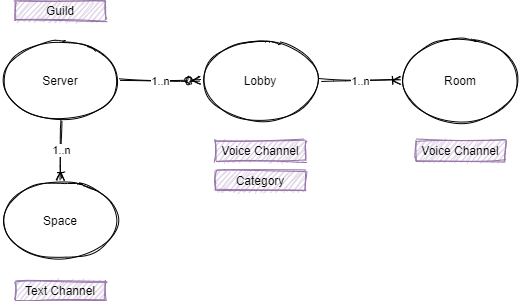

The diagram above was exported from draw.io. Its source (the exported page's mxGraphModel, read from the mxfile embedded in the PNG):
<mxGraphModel dx="1094" dy="790" grid="1" gridSize="10" guides="1" tooltips="1" connect="1" arrows="1" fold="1" page="1" pageScale="1" pageWidth="850" pageHeight="1100" math="0" shadow="0">
  <root>
    <mxCell id="0" />
    <mxCell id="1" parent="0" />
    <mxCell id="2" style="edgeStyle=none;rounded=0;orthogonalLoop=1;jettySize=auto;html=1;endArrow=ERzeroToMany;endFill=1;sketch=1;" edge="1" parent="1" source="6" target="9">
      <mxGeometry relative="1" as="geometry" />
    </mxCell>
    <mxCell id="3" value="1..n" style="edgeLabel;html=1;align=center;verticalAlign=middle;resizable=0;points=[];sketch=1;" vertex="1" connectable="0" parent="2">
      <mxGeometry x="0.2292" y="-2" relative="1" as="geometry">
        <mxPoint x="-9.14" y="-2" as="offset" />
      </mxGeometry>
    </mxCell>
    <mxCell id="4" style="edgeStyle=none;rounded=0;orthogonalLoop=1;jettySize=auto;html=1;startArrow=none;startFill=0;endArrow=ERoneToMany;endFill=0;sketch=1;" edge="1" parent="1" source="6" target="11">
      <mxGeometry relative="1" as="geometry" />
    </mxCell>
    <mxCell id="5" value="1..n" style="edgeLabel;html=1;align=center;verticalAlign=middle;resizable=0;points=[];sketch=1;" vertex="1" connectable="0" parent="4">
      <mxGeometry x="0.3762" y="1" relative="1" as="geometry">
        <mxPoint x="-1" y="-11.14" as="offset" />
      </mxGeometry>
    </mxCell>
    <mxCell id="6" value="Server" style="ellipse;whiteSpace=wrap;html=1;sketch=1;" vertex="1" parent="1">
      <mxGeometry x="160" y="300" width="120" height="80" as="geometry" />
    </mxCell>
    <mxCell id="7" style="edgeStyle=none;rounded=0;orthogonalLoop=1;jettySize=auto;html=1;startArrow=none;startFill=0;endArrow=ERoneToMany;endFill=0;sketch=1;" edge="1" parent="1" source="9" target="10">
      <mxGeometry relative="1" as="geometry" />
    </mxCell>
    <mxCell id="8" value="1..n" style="edgeLabel;html=1;align=center;verticalAlign=middle;resizable=0;points=[];sketch=1;" vertex="1" connectable="0" parent="7">
      <mxGeometry x="0.6607" y="-1" relative="1" as="geometry">
        <mxPoint x="-26.29" y="-1" as="offset" />
      </mxGeometry>
    </mxCell>
    <mxCell id="9" value="Lobby" style="ellipse;whiteSpace=wrap;html=1;sketch=1;" vertex="1" parent="1">
      <mxGeometry x="360" y="300" width="120" height="80" as="geometry" />
    </mxCell>
    <mxCell id="10" value="Room" style="ellipse;whiteSpace=wrap;html=1;sketch=1;" vertex="1" parent="1">
      <mxGeometry x="560" y="300" width="120" height="80" as="geometry" />
    </mxCell>
    <mxCell id="11" value="Space" style="ellipse;whiteSpace=wrap;html=1;sketch=1;" vertex="1" parent="1">
      <mxGeometry x="160" y="440" width="120" height="80" as="geometry" />
    </mxCell>
    <mxCell id="12" value="Voice Channel" style="rounded=0;whiteSpace=wrap;html=1;fillColor=#e1d5e7;strokeColor=#9673a6;sketch=1;" vertex="1" parent="1">
      <mxGeometry x="375" y="400" width="90" height="20" as="geometry" />
    </mxCell>
    <mxCell id="13" value="Category" style="rounded=0;whiteSpace=wrap;html=1;fillColor=#e1d5e7;strokeColor=#9673a6;sketch=1;" vertex="1" parent="1">
      <mxGeometry x="375" y="430" width="90" height="20" as="geometry" />
    </mxCell>
    <mxCell id="14" value="Voice Channel" style="rounded=0;whiteSpace=wrap;html=1;fillColor=#e1d5e7;strokeColor=#9673a6;sketch=1;" vertex="1" parent="1">
      <mxGeometry x="575" y="400" width="90" height="20" as="geometry" />
    </mxCell>
    <mxCell id="15" value="Text Channel" style="rounded=0;whiteSpace=wrap;html=1;fillColor=#e1d5e7;strokeColor=#9673a6;sketch=1;" vertex="1" parent="1">
      <mxGeometry x="175" y="540" width="90" height="20" as="geometry" />
    </mxCell>
    <mxCell id="16" value="Guild" style="rounded=0;whiteSpace=wrap;html=1;fillColor=#e1d5e7;strokeColor=#9673a6;sketch=1;" vertex="1" parent="1">
      <mxGeometry x="175" y="260" width="90" height="20" as="geometry" />
    </mxCell>
  </root>
</mxGraphModel>